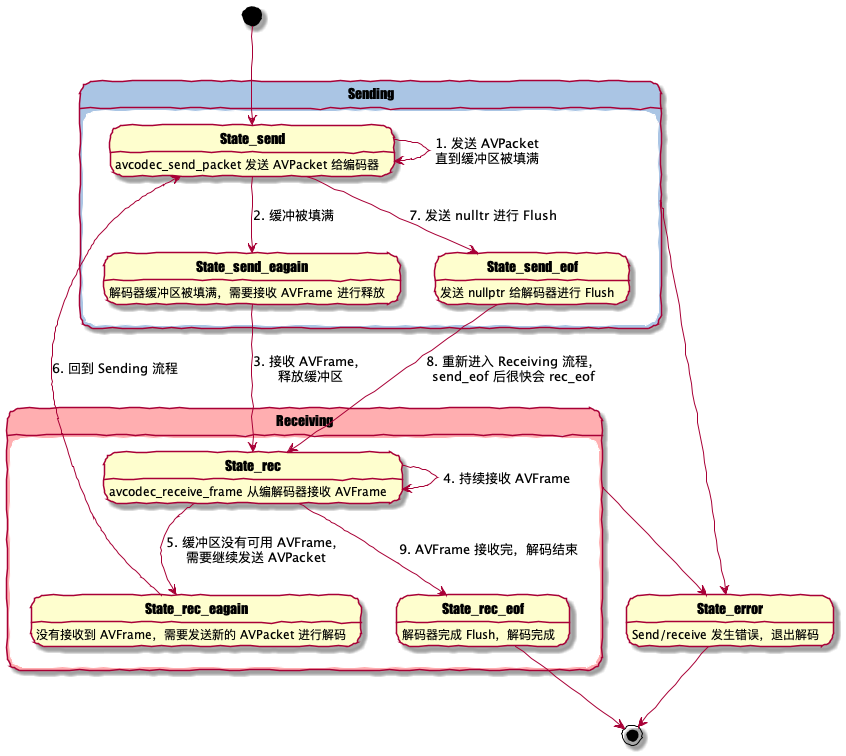

The diagram above was rendered by PlantUML. Its source (embedded in the PNG):
@startuml send/receive state machine
skinparam handwritten true

skinparam state {
    FontName Impact
}

State_error: Send/receive 发生错误，退出解码

state Sending #AAC5E4 {
    State_send: avcodec_send_packet 发送 AVPacket 给编码器
    State_send_eagain: 解码器缓冲区被填满，需要接收 AVFrame 进行释放
    State_send_eof: 发送 nullptr 给解码器进行 Flush
}
state Receiving #FFAEB0 {
    State_rec: avcodec_receive_frame 从编解码器接收 AVFrame
    State_rec_eagain: 没有接收到 AVFrame，需要发送新的 AVPacket 进行解码
    State_rec_eof: 解码器完成 Flush，解码完成
}

[*] -down-> State_send

' Send innner state flow
State_send --> State_send : 1. 发送 AVPacket\n直到缓冲区被填满
State_send --> State_send_eagain : 2. 缓冲被填满
State_send --> State_send_eof : 7. 发送 nulltr 进行 Flush
Sending --> State_error

' Receive inner state flow
State_rec --> State_rec : 4. 持续接收 AVFrame
State_rec --> State_rec_eagain : 5. 缓冲区没有可用 AVFrame，\n需要继续发送 AVPacket
State_rec --> State_rec_eof : 9. AVFrame 接收完，解码结束
Receiving --> State_error

State_send_eagain --> State_rec : 3. 接收 AVFrame，\n释放缓冲区
State_send_eof --> State_rec : 8. 重新进入 Receiving 流程，\nsend_eof 后很快会 rec_eof
State_rec_eagain --> State_send : 6. 回到 Sending 流程

State_error --> [*]
State_rec_eof --> [*]
@enduml